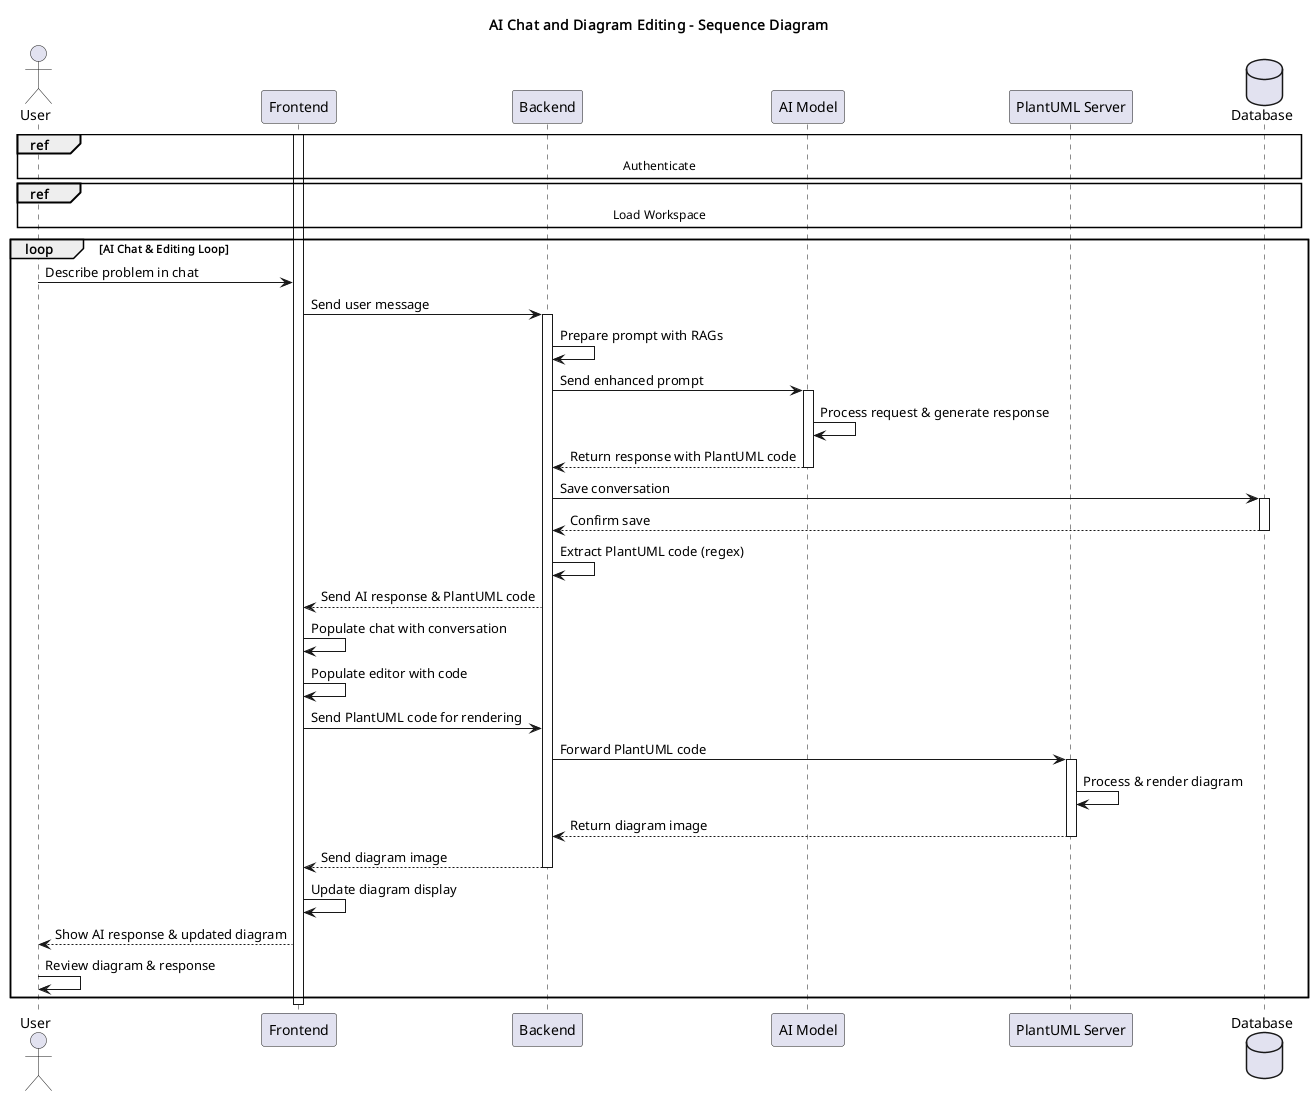

The diagram above was rendered by PlantUML. Its source (embedded in the PNG):
@startuml
title AI Chat and Diagram Editing - Sequence Diagram

actor User
participant Frontend
participant Backend
participant "AI Model" as AI
participant "PlantUML Server" as PlantUML
database Database

ref over User, Database: Authenticate

ref over User, Database: Load Workspace

activate Frontend

loop AI Chat & Editing Loop
    User -> Frontend: Describe problem in chat
    
    Frontend -> Backend: Send user message
    activate Backend
    
    Backend -> Backend: Prepare prompt with RAGs
    Backend -> AI: Send enhanced prompt
    activate AI
    
    AI -> AI: Process request & generate response
    AI --> Backend: Return response with PlantUML code
    deactivate AI
    
    Backend -> Database: Save conversation
    activate Database
    Database --> Backend: Confirm save
    deactivate Database
    
    Backend -> Backend: Extract PlantUML code (regex)
    
    Backend --> Frontend: Send AI response & PlantUML code
    Frontend -> Frontend: Populate chat with conversation
    Frontend -> Frontend: Populate editor with code
    
    Frontend -> Backend: Send PlantUML code for rendering
    Backend -> PlantUML: Forward PlantUML code
    activate PlantUML
    
    PlantUML -> PlantUML: Process & render diagram
    PlantUML --> Backend: Return diagram image
    deactivate PlantUML
    
    Backend --> Frontend: Send diagram image
    deactivate Backend
    
    Frontend -> Frontend: Update diagram display
    Frontend --> User: Show AI response & updated diagram
    
    User -> User: Review diagram & response
end

deactivate Frontend

@enduml